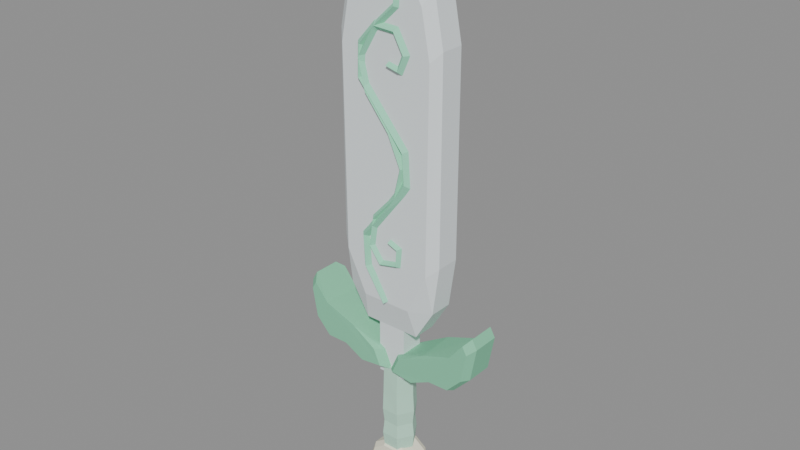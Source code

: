 # Source: BE_HeldWindSword.blend  (saved by Blender 5.2.45; exported with 4.5.12 LTS)
import bpy
from mathutils import Matrix  # noqa: F401  (used for matrix-valued properties, if any)

bpy.ops.wm.read_factory_settings(use_empty=True)
scene = bpy.context.scene
scene.name = 'HeldWindSword'

# ---- materials (node trees are filled in below, after node groups)
mat_blade = bpy.data.materials.new('Blade')
mat_blade.diffuse_color = (0.8, 0.86, 0.88, 1.0)
mat_swirl = bpy.data.materials.new('Swirl')
mat_swirl.diffuse_color = (0.29, 0.76, 0.51, 1.0)
mat_guard = bpy.data.materials.new('Guard')
mat_guard.diffuse_color = (0.23, 0.64, 0.4, 1.0)
mat_grip = bpy.data.materials.new('Grip')
mat_grip.diffuse_color = (0.51, 0.82, 0.65, 1.0)
mat_pommel = bpy.data.materials.new('Pommel')
mat_pommel.diffuse_color = (0.92, 0.89, 0.72, 1.0)

# ---- material node trees
mat_blade.use_nodes = True; mat_blade.node_tree.nodes.clear()
_N = mat_blade.node_tree.nodes; _L = mat_blade.node_tree.links
n0 = _N.new('ShaderNodeBsdfPrincipled'); n0.name = 'Principled BSDF'; n0.location = (-200, 100)
n0.inputs[0].default_value = (0.8, 0.86, 0.88, 1.0)
n0.inputs[2].default_value = 0.77
n0.inputs[10].default_value = 0.005
n1 = _N.new('ShaderNodeOutputMaterial'); n1.name = 'Material Output'; n1.location = (200, 100)
_L.new(n0.outputs[0], n1.inputs[0])
n1.is_active_output = True
mat_swirl.use_nodes = True; mat_swirl.node_tree.nodes.clear()
_N = mat_swirl.node_tree.nodes; _L = mat_swirl.node_tree.links
n0 = _N.new('ShaderNodeBsdfPrincipled'); n0.name = 'Principled BSDF'; n0.location = (-200, 100)
n0.inputs[0].default_value = (0.29, 0.76, 0.51, 1.0)
n0.inputs[2].default_value = 0.77
n0.inputs[10].default_value = 0.005
n1 = _N.new('ShaderNodeOutputMaterial'); n1.name = 'Material Output'; n1.location = (200, 100)
_L.new(n0.outputs[0], n1.inputs[0])
n1.is_active_output = True
mat_guard.use_nodes = True; mat_guard.node_tree.nodes.clear()
_N = mat_guard.node_tree.nodes; _L = mat_guard.node_tree.links
n0 = _N.new('ShaderNodeBsdfPrincipled'); n0.name = 'Principled BSDF'; n0.location = (-200, 100)
n0.inputs[0].default_value = (0.23, 0.64, 0.4, 1.0)
n0.inputs[2].default_value = 0.77
n0.inputs[10].default_value = 0.005
n1 = _N.new('ShaderNodeOutputMaterial'); n1.name = 'Material Output'; n1.location = (200, 100)
_L.new(n0.outputs[0], n1.inputs[0])
n1.is_active_output = True
mat_grip.use_nodes = True; mat_grip.node_tree.nodes.clear()
_N = mat_grip.node_tree.nodes; _L = mat_grip.node_tree.links
n0 = _N.new('ShaderNodeBsdfPrincipled'); n0.name = 'Principled BSDF'; n0.location = (-200, 100)
n0.inputs[0].default_value = (0.51, 0.82, 0.65, 1.0)
n0.inputs[2].default_value = 0.77
n0.inputs[10].default_value = 0.005
n1 = _N.new('ShaderNodeOutputMaterial'); n1.name = 'Material Output'; n1.location = (200, 100)
_L.new(n0.outputs[0], n1.inputs[0])
n1.is_active_output = True
mat_pommel.use_nodes = True; mat_pommel.node_tree.nodes.clear()
_N = mat_pommel.node_tree.nodes; _L = mat_pommel.node_tree.links
n0 = _N.new('ShaderNodeBsdfPrincipled'); n0.name = 'Principled BSDF'; n0.location = (-200, 100)
n0.inputs[0].default_value = (0.92, 0.89, 0.72, 1.0)
n0.inputs[2].default_value = 0.77
n0.inputs[10].default_value = 0.005
n1 = _N.new('ShaderNodeOutputMaterial'); n1.name = 'Material Output'; n1.location = (200, 100)
_L.new(n0.outputs[0], n1.inputs[0])
n1.is_active_output = True

# ---- meshes
me_be_heldwindsword_mesh = bpy.data.meshes.new('BE_HeldWindSword_Mesh')
me_be_heldwindsword_mesh.from_pydata([(-0.2408, -0.19, 1.164), (-0.4348, -0.1903, 1.566), (-0.4515, -0.19, 3.46), (-0.3698, -0.19, 3.89), (-0.1141, -0.1902, 4.352), (0.08703, -0.1902, 4.4), (0.3698, -0.19, 3.89), (0.4515, -0.19, 3.46), (0.4348, -0.1903, 1.566), (0.2408, -0.19, 1.164), (-0.28, -0.115, 0.88), (-0.46, -0.115, 1.18), (-0.525, -0.115, 1.65), (-0.525, -0.115, 3.55), (-0.43, -0.115, 4.05), (-0.24, -0.115, 4.42), (-0.07, -0.115, 4.63), (0.07, -0.115, 4.65), (0.24, -0.115, 4.42), (0.43, -0.115, 4.05), (0.525, -0.115, 3.55), (0.525, -0.115, 1.65), (0.46, -0.115, 1.18), (0.28, -0.115, 0.88), (-0.28, 0.115, 0.88), (-0.46, 0.115, 1.18), (-0.525, 0.115, 1.65), (-0.525, 0.115, 3.55), (-0.43, 0.115, 4.05), (-0.24, 0.115, 4.42), (-0.07, 0.115, 4.63), (0.07, 0.115, 4.65), (0.24, 0.115, 4.42), (0.43, 0.115, 4.05), (0.525, 0.115, 3.55), (0.525, 0.115, 1.65), (0.46, 0.115, 1.18), (0.28, 0.115, 0.88), (-0.2408, 0.19, 1.164), (-0.4348, 0.1903, 1.566), (-0.4515, 0.19, 3.46), (-0.3698, 0.19, 3.89), (-0.1141, 0.1902, 4.352), (0.08702, 0.1902, 4.399), (0.3698, 0.19, 3.89), (0.4515, 0.19, 3.46), (0.4348, 0.1903, 1.566), (0.2408, 0.19, 1.164), (0.0756, -0.2, 0.4682), (0.2906, -0.2, 0.4424), (0.4912, -0.196, 0.5375), (0.6948, -0.2, 0.5456), (0.841, -0.2, 0.7004), (0.8926, -0.2, 0.9842), (0.8496, -0.2, 1.062), (0.7112, -0.1991, 0.8891), (0.4277, -0.1969, 0.7893), (0.1444, -0.2, 0.623), (0.0, -0.13, 0.43), (0.25, -0.13, 0.4), (0.72, -0.13, 0.52), (0.89, -0.13, 0.7), (0.95, -0.13, 1.03), (0.9, -0.13, 1.12), (0.08, -0.13, 0.61), (0.0, 0.13, 0.43), (0.25, 0.13, 0.4), (0.48, 0.13, 0.52), (0.72, 0.13, 0.52), (0.89, 0.13, 0.7), (0.95, 0.13, 1.03), (0.9, 0.13, 1.12), (0.714, 0.1986, 0.8931), (0.3963, 0.1967, 0.7751), (0.08, 0.13, 0.61), (0.0756, 0.2, 0.4682), (0.2906, 0.2, 0.4424), (0.4884, 0.2, 0.5456), (0.6948, 0.2, 0.5456), (0.841, 0.2, 0.7004), (0.8926, 0.2, 0.9842), (0.8496, 0.2, 1.062), (0.1444, 0.2, 0.623), (-0.1444, -0.2, 0.623), (-0.3963, -0.1967, 0.7751), (-0.714, -0.1986, 0.8931), (-0.8496, -0.2, 1.062), (-0.8926, -0.2, 0.9842), (-0.841, -0.2, 0.7004), (-0.6948, -0.2, 0.5456), (-0.4884, -0.2, 0.5456), (-0.2906, -0.2, 0.4424), (-0.0756, -0.2, 0.4682), (-0.08, -0.13, 0.61), (-0.9, -0.13, 1.12), (-0.95, -0.13, 1.03), (-0.89, -0.13, 0.7), (-0.72, -0.13, 0.52), (-0.48, -0.13, 0.52), (-0.25, -0.13, 0.4), (0.0, -0.13, 0.43), (-0.08, 0.13, 0.61), (-0.4277, 0.1969, 0.7893), (-0.7112, 0.1991, 0.8891), (-0.9, 0.13, 1.12), (-0.95, 0.13, 1.03), (-0.89, 0.13, 0.7), (-0.72, 0.13, 0.52), (-0.4912, 0.196, 0.5375), (-0.25, 0.13, 0.4), (0.0, 0.13, 0.43), (-0.1444, 0.2, 0.623), (-0.8496, 0.2, 1.062), (-0.8926, 0.2, 0.9842), (-0.841, 0.2, 0.7004), (-0.6948, 0.2, 0.5456), (-0.2906, 0.2, 0.4424), (-0.0756, 0.2, 0.4682), (0.155, 0.0, -0.46), (0.0775, 0.1342, -0.46), (-0.0775, 0.1342, -0.46), (-0.155, 1.898e-17, -0.46), (-0.0775, -0.1342, -0.46), (0.0775, -0.1342, -0.46), (0.17, 0.0, -0.3218), (0.085, 0.1472, -0.3218), (-0.085, 0.1472, -0.3218), (-0.17, 2.082e-17, -0.3218), (-0.085, -0.1472, -0.3218), (0.085, -0.1472, -0.3218), (0.155, 0.0, -0.1837), (0.0775, 0.1342, -0.1837), (-0.0775, 0.1342, -0.1837), (-0.155, 1.898e-17, -0.1837), (-0.0775, -0.1342, -0.1837), (0.0775, -0.1342, -0.1837), (0.17, 0.0, -0.0455), (0.085, 0.1472, -0.0455), (-0.085, 0.1472, -0.0455), (-0.17, 2.082e-17, -0.0455), (-0.085, -0.1472, -0.0455), (0.085, -0.1472, -0.0455), (0.1616, -0.003816, 0.1419), (0.08411, 0.1381, 0.1419), (-0.0775, 0.1419, 0.1419), (-0.1616, 0.003816, 0.1419), (-0.08411, -0.1381, 0.1419), (0.0775, -0.1419, 0.1419), (0.155, 0.0, 0.45), (0.0775, 0.1342, 0.45), (-0.0775, 0.1342, 0.45), (-0.155, 1.898e-17, 0.45), (-0.0775, -0.1342, 0.45), (0.0775, -0.1342, 0.45), (0.2322, -0.155, -0.685), (0.1879, -0.155, -0.551), (0.07175, -0.155, -0.4683), (-0.07175, -0.155, -0.4683), (-0.1879, -0.155, -0.551), (-0.2322, -0.155, -0.685), (-0.1879, -0.155, -0.819), (-0.07175, -0.155, -0.9017), (0.07175, -0.155, -0.9017), (0.1879, -0.155, -0.819), (0.27, -0.1, -0.685), (0.2184, -0.1, -0.5292), (0.08343, -0.1, -0.433), (-0.08343, -0.1, -0.433), (-0.2184, -0.1, -0.5292), (-0.27, -0.1, -0.685), (-0.2184, -0.1, -0.8408), (-0.08343, -0.1, -0.937), (0.08343, -0.1, -0.937), (0.2184, -0.1, -0.8408), (0.27, 0.1, -0.685), (0.2184, 0.1, -0.5292), (0.08343, 0.1, -0.433), (-0.08343, 0.1, -0.433), (-0.2184, 0.1, -0.5292), (-0.27, 0.1, -0.685), (-0.2184, 0.1, -0.8408), (-0.08343, 0.1, -0.937), (0.08343, 0.1, -0.937), (0.2184, 0.1, -0.8408), (0.2322, 0.155, -0.685), (0.1879, 0.155, -0.551), (0.07175, 0.155, -0.4683), (-0.07175, 0.155, -0.4683), (-0.1879, 0.155, -0.551), (-0.2322, 0.155, -0.685), (-0.1879, 0.155, -0.819), (-0.07175, 0.155, -0.9017), (0.07175, 0.155, -0.9017), (0.1879, 0.155, -0.819), (-0.03141, -0.175, 1.15), (0.03141, -0.175, 1.19), (0.0, -0.23, 1.17), (-0.2541, -0.175, 1.46), (-0.1459, -0.175, 1.5), (-0.2, -0.23, 1.48), (-0.27, -0.1751, 1.794), (-0.1661, -0.175, 1.76), (-0.22, -0.23, 1.78), (0.2814, -0.1752, 2.338), (0.02, -0.23, 2.07), (0.1753, -0.175, 2.398), (0.23, -0.23, 2.38), (0.1582, -0.175, 2.635), (0.2618, -0.175, 2.685), (0.21, -0.23, 2.66), (-0.3029, -0.1751, 3.189), (-0.1954, -0.1749, 3.229), (-0.249, -0.2312, 3.208), (-0.2938, -0.175, 3.51), (-0.1862, -0.175, 3.47), (-0.24, -0.23, 3.49), (-0.1046, -0.175, 3.722), (-0.05545, -0.175, 3.618), (-0.08, -0.23, 3.67), (0.1508, -0.175, 3.709), (0.08923, -0.175, 3.611), (0.12, -0.23, 3.66), (0.2771, -0.175, 3.487), (0.1629, -0.175, 3.473), (0.22, -0.23, 3.48), (0.19, -0.175, 3.291), (0.13, -0.175, 3.389), (0.16, -0.23, 3.34), (0.03094, -0.175, 3.334), (0.04906, -0.175, 3.406), (0.04, -0.23, 3.37), (0.02616, -0.175, 4.323), (-0.02616, -0.175, 4.297), (0.0, -0.23, 4.31), (0.1735, -0.175, 4.062), (0.08652, -0.175, 4.038), (0.13, -0.23, 4.05), (0.1592, -0.175, 3.838), (0.08081, -0.175, 3.882), (0.12, -0.23, 3.86), (-0.05436, -0.175, 3.633), (-0.1256, -0.175, 3.687), (-0.09, -0.23, 3.66), (-0.2056, -0.175, 3.373), (-0.2944, -0.175, 3.387), (-0.25, -0.23, 3.38), (-0.1403, -0.175, 3.121), (-0.2197, -0.175, 3.079), (-0.18, -0.23, 3.1), (0.09812, -0.175, 2.824), (0.02188, -0.175, 2.776), (0.06, -0.23, 2.8), (0.2348, -0.175, 2.515), (0.1452, -0.175, 2.505), (0.19, -0.23, 2.51), (0.1593, -0.175, 2.198), (0.08066, -0.175, 2.242), (0.12, -0.23, 2.22), (-0.07006, -0.175, 1.949), (-0.1499, -0.175, 1.991), (-0.11, -0.23, 1.97), (-0.1056, -0.175, 1.707), (-0.1944, -0.175, 1.693), (-0.15, -0.23, 1.7), (-0.02404, -0.175, 1.592), (-0.05596, -0.175, 1.508), (-0.04, -0.23, 1.55), (0.1074, -0.175, 1.621), (0.1726, -0.175, 1.559), (0.14, -0.23, 1.59), (0.109, -0.175, 1.732), (0.191, -0.175, 1.768), (0.15, -0.23, 1.75), (0.03914, -0.175, 1.763), (0.06086, -0.175, 1.817), (0.05, -0.23, 1.79), (-0.09983, -0.1591, -0.8418), (-0.1013, -0.14, -0.8727), (0.06579, -0.14, -0.828), (0.09421, -0.14, -0.892), (0.08, -0.185, -0.86), (0.1351, -0.14, -0.7274), (0.2049, -0.14, -0.7326), (0.17, -0.185, -0.73), (0.07879, -0.14, -0.6178), (0.1212, -0.14, -0.5622), (0.1, -0.185, -0.59), (-0.02844, -0.14, -0.603), (-0.05156, -0.14, -0.537), (-0.04, -0.185, -0.57), (-0.06508, -0.14, -0.6577), (-0.1349, -0.14, -0.6623), (-0.1, -0.185, -0.66), (-0.02526, -0.1572, -0.7147), (-0.04481, -0.14, -0.7373), (-0.03141, 0.175, 1.15), (0.03141, 0.175, 1.19), (0.0, 0.23, 1.17), (-0.2541, 0.175, 1.46), (-0.1459, 0.175, 1.5), (-0.2, 0.23, 1.48), (-0.2707, 0.1749, 1.793), (-0.1661, 0.175, 1.76), (-0.22, 0.23, 1.78), (0.2822, 0.175, 2.338), (0.02, 0.23, 2.07), (0.1753, 0.175, 2.398), (0.23, 0.23, 2.38), (0.1582, 0.175, 2.635), (0.2618, 0.175, 2.685), (0.21, 0.23, 2.66), (-0.3026, 0.1751, 3.188), (-0.1954, 0.1749, 3.229), (-0.2488, 0.2312, 3.208), (-0.2938, 0.175, 3.51), (-0.1862, 0.175, 3.47), (-0.24, 0.23, 3.49), (-0.1046, 0.175, 3.722), (-0.05545, 0.175, 3.618), (-0.08, 0.23, 3.67), (0.1508, 0.175, 3.709), (0.08923, 0.175, 3.611), (0.12, 0.23, 3.66), (0.2771, 0.175, 3.487), (0.1629, 0.175, 3.473), (0.22, 0.23, 3.48), (0.19, 0.175, 3.291), (0.13, 0.175, 3.389), (0.16, 0.23, 3.34), (0.03094, 0.175, 3.334), (0.04906, 0.175, 3.406), (0.04, 0.23, 3.37), (0.02616, 0.175, 4.323), (-0.02616, 0.175, 4.297), (0.0, 0.23, 4.31), (0.1735, 0.175, 4.062), (0.08652, 0.175, 4.038), (0.13, 0.23, 4.05), (0.1592, 0.175, 3.838), (0.08081, 0.175, 3.882), (0.12, 0.23, 3.86), (-0.05436, 0.175, 3.633), (-0.1256, 0.175, 3.687), (-0.09, 0.23, 3.66), (-0.2056, 0.175, 3.373), (-0.2944, 0.175, 3.387), (-0.25, 0.23, 3.38), (-0.1403, 0.175, 3.121), (-0.2197, 0.175, 3.079), (-0.18, 0.23, 3.1), (0.09812, 0.175, 2.824), (0.02188, 0.175, 2.776), (0.06, 0.23, 2.8), (0.2348, 0.175, 2.515), (0.1452, 0.175, 2.505), (0.19, 0.23, 2.51), (0.1593, 0.175, 2.198), (0.08066, 0.175, 2.242), (0.12, 0.23, 2.22), (-0.07006, 0.175, 1.949), (-0.1499, 0.175, 1.991), (-0.11, 0.23, 1.97), (-0.1056, 0.175, 1.707), (-0.1944, 0.175, 1.693), (-0.15, 0.23, 1.7), (-0.02404, 0.175, 1.592), (-0.05596, 0.175, 1.508), (-0.04, 0.23, 1.55), (0.1074, 0.175, 1.621), (0.1726, 0.175, 1.559), (0.14, 0.23, 1.59), (0.109, 0.175, 1.732), (0.191, 0.175, 1.768), (0.15, 0.23, 1.75), (0.03914, 0.175, 1.763), (0.06086, 0.175, 1.817), (0.05, 0.23, 1.79), (-0.09995, 0.1575, -0.8429), (-0.1013, 0.14, -0.8727), (0.06579, 0.14, -0.828), (0.09421, 0.14, -0.892), (0.08, 0.185, -0.86), (0.1351, 0.14, -0.7274), (0.2049, 0.14, -0.7326), (0.17, 0.185, -0.73), (0.07879, 0.14, -0.6178), (0.1212, 0.14, -0.5622), (0.1, 0.185, -0.59), (-0.02844, 0.14, -0.603), (-0.05156, 0.14, -0.537), (-0.04, 0.185, -0.57), (-0.06508, 0.14, -0.6577), (-0.1349, 0.14, -0.6623), (-0.1, 0.185, -0.66), (-0.02526, 0.1572, -0.7147), (-0.04481, 0.14, -0.7373), (-0.14, -0.115, 0.36), (-0.14, -0.115, 1.08), (-0.14, 0.115, 0.36), (-0.14, 0.115, 1.08), (0.14, -0.115, 0.36), (0.14, -0.115, 1.08), (0.14, 0.115, 0.36), (0.14, 0.115, 1.08)], [], [(1, 12, 11), (5, 18, 17), (26, 39, 25), (32, 43, 31), (81, 72, 71), (73, 82, 74), (111, 102, 101), (103, 112, 104), (115, 108, 107), (108, 116, 109), (196, 194, 195), (228, 230, 229), (205, 203, 200), (203, 206, 204), (233, 231, 232), (273, 275, 274), (293, 290, 292), (297, 296, 295), (329, 330, 331), (303, 301, 305), (304, 306, 301), (334, 333, 332), (374, 375, 376), (377, 379, 381), (391, 394, 393), (3, 2, 1, 0, 9, 8, 7, 6, 5, 4), (11, 10, 0, 1), (44, 45, 46, 47, 38, 39, 40, 41, 42, 43), (13, 12, 1, 2), (13, 2, 3, 14), (14, 3, 4, 15), (16, 4, 5, 17), (4, 16, 15), (19, 18, 5, 6), (20, 19, 6, 7), (20, 7, 8, 21), (22, 8, 9, 23), (8, 22, 21), (23, 9, 0, 10), (24, 10, 11, 25), (25, 11, 12, 26), (26, 12, 13, 27), (27, 13, 14, 28), (28, 14, 15, 29), (29, 15, 16, 30), (30, 16, 17, 31), (31, 17, 18, 32), (32, 18, 19, 33), (33, 19, 20, 34), (34, 20, 21, 35), (35, 21, 22, 36), (36, 22, 23, 37), (37, 23, 10, 24), (38, 24, 25, 39), (39, 26, 27, 40), (41, 40, 27, 28), (42, 41, 28, 29), (43, 42, 30, 31), (29, 30, 42), (43, 32, 33, 44), (44, 33, 34, 45), (46, 45, 34, 35), (47, 46, 36, 37), (35, 36, 46), (47, 37, 24, 38), (50, 51, 52, 53, 54, 55, 56, 57, 48, 49), (59, 49, 48, 58), (80, 79, 78, 77, 76, 75, 82, 73, 72, 81), (52, 51, 60, 61), (49, 59, 50), (50, 60, 51), (53, 52, 61, 62), (54, 53, 62, 63), (48, 57, 64, 58), (54, 63, 55), (56, 64, 57), (59, 58, 65, 66), (50, 59, 66, 67), (60, 50, 67, 68), (61, 60, 68, 69), (62, 61, 69, 70), (63, 62, 70, 71), (55, 63, 71, 72), (56, 55, 72, 73), (64, 56, 73, 74), (58, 64, 74, 65), (66, 65, 75, 76), (67, 66, 76, 77), (78, 68, 67, 77), (79, 69, 68, 78), (80, 70, 69, 79), (81, 71, 70, 80), (75, 65, 74, 82), (87, 88, 89, 90, 91, 92, 83, 84, 85, 86), (108, 115, 114, 113, 112, 103, 102, 111, 117, 116), (95, 87, 86, 94), (83, 93, 84), (85, 94, 86), (96, 88, 87, 95), (97, 89, 88, 96), (98, 90, 89, 97), (91, 90, 98, 99), (92, 91, 99, 100), (93, 83, 92, 100), (84, 93, 101, 102), (85, 84, 102, 103), (94, 85, 103, 104), (95, 94, 104, 105), (96, 95, 105, 106), (97, 96, 106, 107), (98, 97, 107, 108), (99, 98, 108, 109), (100, 99, 109, 110), (93, 100, 110, 101), (105, 104, 112, 113), (106, 105, 113, 114), (107, 106, 114, 115), (117, 110, 109, 116), (101, 110, 117, 111), (118, 123, 122, 121, 120, 119), (153, 148, 149, 150, 151, 152), (125, 124, 118, 119), (126, 125, 119, 120), (127, 126, 120, 121), (128, 127, 121, 122), (129, 128, 122, 123), (124, 129, 123, 118), (130, 124, 125, 131), (131, 125, 126, 132), (132, 126, 127, 133), (133, 127, 128, 134), (134, 128, 129, 135), (135, 129, 124, 130), (136, 130, 131, 137), (137, 131, 132, 138), (138, 132, 133, 139), (139, 133, 134, 140), (140, 134, 135, 141), (141, 135, 130, 136), (142, 136, 137, 143), (143, 137, 138, 144), (144, 138, 139, 145), (145, 139, 140, 146), (146, 140, 141, 147), (147, 141, 136, 142), (148, 142, 143, 149), (149, 143, 144, 150), (150, 144, 145, 151), (151, 145, 146, 152), (152, 146, 147, 153), (153, 147, 142, 148), (155, 156, 157, 158, 159, 160, 161, 162, 163, 154), (165, 155, 154, 164), (188, 187, 186, 185, 184, 193, 192, 191, 190, 189), (166, 156, 155, 165), (157, 156, 166, 167), (158, 157, 167, 168), (159, 158, 168, 169), (170, 160, 159, 169), (171, 161, 160, 170), (162, 161, 171, 172), (163, 162, 172, 173), (154, 163, 173, 164), (165, 164, 174, 175), (166, 165, 175, 176), (167, 166, 176, 177), (168, 167, 177, 178), (169, 168, 178, 179), (170, 169, 179, 180), (171, 170, 180, 181), (172, 171, 181, 182), (173, 172, 182, 183), (164, 173, 183, 174), (175, 174, 184, 185), (176, 175, 185, 186), (187, 177, 176, 186), (188, 178, 177, 187), (189, 179, 178, 188), (180, 179, 189, 190), (181, 180, 190, 191), (192, 182, 181, 191), (193, 183, 182, 192), (184, 174, 183, 193), (198, 195, 194, 197), (196, 195, 198, 199), (194, 196, 199, 197), (201, 198, 197, 200), (199, 198, 201, 202), (197, 199, 202, 200), (204, 202, 201, 203), (200, 203, 201), (205, 200, 204, 206), (202, 204, 200), (208, 203, 205, 207), (206, 203, 208, 209), (205, 206, 209, 207), (211, 208, 207, 210), (209, 208, 211, 212), (207, 209, 212, 210), (211, 210, 213, 214), (215, 212, 211, 214), (213, 210, 212, 215), (217, 214, 213, 216), (215, 214, 217, 218), (213, 215, 218, 216), (220, 217, 216, 219), (218, 217, 220, 221), (216, 218, 221, 219), (220, 219, 222, 223), (224, 221, 220, 223), (222, 219, 221, 224), (226, 223, 222, 225), (224, 223, 226, 227), (222, 224, 227, 225), (226, 225, 228, 229), (230, 227, 226, 229), (228, 225, 227, 230), (235, 232, 231, 234), (233, 232, 235, 236), (231, 233, 236, 234), (238, 235, 234, 237), (236, 235, 238, 239), (234, 236, 239, 237), (238, 237, 240, 241), (242, 239, 238, 241), (240, 237, 239, 242), (241, 240, 243, 244), (245, 242, 241, 244), (243, 240, 242, 245), (247, 244, 243, 246), (245, 244, 247, 248), (243, 245, 248, 246), (250, 247, 246, 249), (248, 247, 250, 251), (246, 248, 251, 249), (253, 250, 249, 252), (251, 250, 253, 254), (249, 251, 254, 252), (253, 252, 255, 256), (257, 254, 253, 256), (255, 252, 254, 257), (256, 255, 258, 259), (260, 257, 256, 259), (258, 255, 257, 260), (262, 259, 258, 261), (260, 259, 262, 263), (258, 260, 263, 261), (262, 261, 264, 265), (266, 263, 262, 265), (264, 261, 263, 266), (265, 264, 267, 268), (269, 266, 265, 268), (267, 264, 266, 269), (271, 268, 267, 270), (269, 268, 271, 272), (267, 269, 272, 270), (274, 271, 270, 273), (272, 271, 274, 275), (270, 272, 275, 273), (277, 276, 278, 279), (280, 276, 277, 279), (282, 279, 278, 281), (276, 280, 278), (280, 279, 282, 283), (278, 280, 283, 281), (285, 282, 281, 284), (283, 282, 285, 286), (281, 283, 286, 284), (288, 285, 284, 287), (286, 285, 288, 289), (284, 286, 289, 287), (288, 287, 290, 291), (292, 289, 288, 291), (290, 287, 289, 292), (294, 291, 290, 293), (292, 291, 294, 293), (299, 298, 295, 296), (299, 296, 297, 300), (300, 297, 295, 298), (302, 301, 298, 299), (302, 299, 300, 303), (303, 300, 298, 301), (305, 304, 302, 303), (302, 304, 301), (306, 307, 305, 301), (304, 305, 307), (309, 308, 306, 304), (309, 304, 307, 310), (310, 307, 306, 308), (312, 311, 308, 309), (312, 309, 310, 313), (313, 310, 308, 311), (314, 311, 312, 315), (316, 315, 312, 313), (314, 316, 313, 311), (318, 317, 314, 315), (318, 315, 316, 319), (319, 316, 314, 317), (321, 320, 317, 318), (321, 318, 319, 322), (322, 319, 317, 320), (323, 320, 321, 324), (325, 324, 321, 322), (323, 325, 322, 320), (327, 326, 323, 324), (327, 324, 325, 328), (328, 325, 323, 326), (329, 326, 327, 330), (331, 330, 327, 328), (329, 331, 328, 326), (336, 335, 332, 333), (336, 333, 334, 337), (337, 334, 332, 335), (339, 338, 335, 336), (339, 336, 337, 340), (340, 337, 335, 338), (341, 338, 339, 342), (343, 342, 339, 340), (341, 343, 340, 338), (344, 341, 342, 345), (346, 345, 342, 343), (344, 346, 343, 341), (348, 347, 344, 345), (348, 345, 346, 349), (349, 346, 344, 347), (351, 350, 347, 348), (351, 348, 349, 352), (352, 349, 347, 350), (354, 353, 350, 351), (354, 351, 352, 355), (355, 352, 350, 353), (356, 353, 354, 357), (358, 357, 354, 355), (356, 358, 355, 353), (359, 356, 357, 360), (361, 360, 357, 358), (359, 361, 358, 356), (363, 362, 359, 360), (363, 360, 361, 364), (364, 361, 359, 362), (365, 362, 363, 366), (367, 366, 363, 364), (365, 367, 364, 362), (368, 365, 366, 369), (370, 369, 366, 367), (368, 370, 367, 365), (372, 371, 368, 369), (372, 369, 370, 373), (373, 370, 368, 371), (375, 374, 371, 372), (375, 372, 373, 376), (376, 373, 371, 374), (379, 377, 378, 380), (381, 380, 378, 377), (383, 382, 379, 380), (383, 380, 381, 384), (384, 381, 379, 382), (386, 385, 382, 383), (386, 383, 384, 387), (387, 384, 382, 385), (389, 388, 385, 386), (389, 386, 387, 390), (390, 387, 385, 388), (391, 388, 389, 392), (393, 392, 389, 390), (391, 393, 390, 388), (395, 394, 391, 392), (395, 392, 393, 394), (398, 396, 397, 399), (402, 398, 399, 403), (400, 402, 403, 401), (396, 400, 401, 397), (396, 398, 402, 400), (401, 403, 399, 397)])
me_be_heldwindsword_mesh.polygons.foreach_set('material_index', [0, 0, 0, 0, 2, 2, 2, 2, 2, 2, 1, 1, 1, 1, 1, 1, 4, 1, 1, 1, 1, 1, 1, 4, 4, 0, 0, 0, 0, 0, 0, 0, 0, 0, 0, 0, 0, 0, 0, 0, 0, 0, 0, 0, 0, 0, 0, 0, 0, 0, 0, 0, 0, 0, 0, 0, 0, 0, 0, 0, 0, 0, 0, 0, 0, 2, 2, 2, 2, 2, 2, 2, 2, 2, 2, 2, 2, 2, 2, 2, 2, 2, 2, 2, 2, 2, 2, 2, 2, 2, 2, 2, 2, 2, 2, 2, 2, 2, 2, 2, 2, 2, 2, 2, 2, 2, 2, 2, 2, 2, 2, 2, 2, 2, 2, 2, 2, 2, 2, 3, 3, 3, 3, 3, 3, 3, 3, 3, 3, 3, 3, 3, 3, 3, 3, 3, 3, 3, 3, 3, 3, 3, 3, 3, 3, 3, 3, 3, 3, 3, 3, 4, 4, 4, 4, 4, 4, 4, 4, 4, 4, 4, 4, 4, 4, 4, 4, 4, 4, 4, 4, 4, 4, 4, 4, 4, 4, 4, 4, 4, 4, 4, 4, 1, 1, 1, 1, 1, 1, 1, 1, 1, 1, 1, 1, 1, 1, 1, 1, 1, 1, 1, 1, 1, 1, 1, 1, 1, 1, 1, 1, 1, 1, 1, 1, 1, 1, 1, 1, 1, 1, 1, 1, 1, 1, 1, 1, 1, 1, 1, 1, 1, 1, 1, 1, 1, 1, 1, 1, 1, 1, 1, 1, 1, 1, 1, 1, 1, 1, 1, 1, 1, 1, 1, 1, 1, 1, 1, 1, 4, 4, 4, 4, 4, 4, 4, 4, 4, 4, 4, 4, 4, 4, 4, 4, 4, 1, 1, 1, 1, 1, 1, 1, 1, 1, 1, 1, 1, 1, 1, 1, 1, 1, 1, 1, 1, 1, 1, 1, 1, 1, 1, 1, 1, 1, 1, 1, 1, 1, 1, 1, 1, 1, 1, 1, 1, 1, 1, 1, 1, 1, 1, 1, 1, 1, 1, 1, 1, 1, 1, 1, 1, 1, 1, 1, 1, 1, 1, 1, 1, 1, 1, 1, 1, 1, 1, 1, 1, 1, 1, 1, 1, 4, 4, 4, 4, 4, 4, 4, 4, 4, 4, 4, 4, 4, 4, 4, 4, 0, 0, 0, 0, 0, 0])
me_be_heldwindsword_mesh.materials.append(mat_blade)
me_be_heldwindsword_mesh.materials.append(mat_swirl)
me_be_heldwindsword_mesh.materials.append(mat_guard)
me_be_heldwindsword_mesh.materials.append(mat_grip)
me_be_heldwindsword_mesh.materials.append(mat_pommel)
me_be_heldwindsword_mesh.update()

# ---- objects
ob_be_heldwindsword = bpy.data.objects.new('BE_HeldWindSword', me_be_heldwindsword_mesh)

# ---- transforms, parenting, visibility, modifiers, constraints
ob_be_heldwindsword.location = (0.0, 0.0, 0.0)

# ---- collection membership
scene.collection.objects.link(ob_be_heldwindsword)

# ---- scene / render settings (as saved in the file)
scene.frame_start = 1; scene.frame_end = 250; scene.frame_set(1)
scene.render.engine = 'BLENDER_EEVEE_NEXT'
scene.render.image_settings.exr_codec = 'NONE'
scene.render.use_bake_clear = False
scene.render.bake_margin = 0
scene.render.bake_bias = 0.0
scene.render.bake_samples = 0
scene.render.simplify_subdivision_render = 0
scene.render.simplify_child_particles_render = 0.0
scene.render.compositor_device = 'GPU'
scene.eevee.use_volume_custom_range = False
scene.eevee.gtao_distance = 0.0
scene.eevee.use_fast_gi = False
scene.eevee.fast_gi_thickness_near = 0.1
scene.eevee.fast_gi_thickness_far = 0.0
scene.eevee.ray_tracing_options.screen_trace_thickness = 0.1
bpy.context.view_layer.update()

# ---- added for rendering (the .blend has no active camera and no usable light): camera, sun + grey world if the file has none
cam_auto = bpy.data.cameras.new('AutoCamera')
cam_auto.lens = 50.0
cam_auto.sensor_width = 36.0
cam_auto.clip_end = 1000.0
ob_auto_camera = bpy.data.objects.new('AutoCamera', cam_auto)
scene.collection.objects.link(ob_auto_camera)
ob_auto_camera.location = (5.47673, -6.57205, 6.23787)
ob_auto_camera.rotation_euler = (1.09748, -7.21219e-08, 0.694738)
scene.camera = ob_auto_camera
light_auto_sun = bpy.data.lights.new('AutoSun', 'SUN')
light_auto_sun.energy = 3.0
light_auto_sun.angle = 0.0523599
ob_auto_sun = bpy.data.objects.new('AutoSun', light_auto_sun)
scene.collection.objects.link(ob_auto_sun)
ob_auto_sun.rotation_euler = (0.872665, 0.174533, 0.523599)
if scene.world is None:
    world_auto = bpy.data.worlds.new('AutoWorld')
    world_auto.color = (0.3, 0.3, 0.3)
    scene.world = world_auto
bpy.context.view_layer.update()
